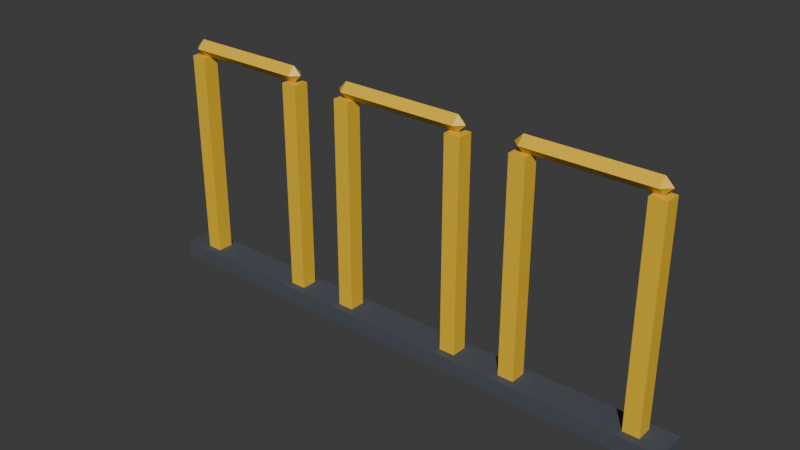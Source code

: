 # Source: bike-rack.blend  (saved by Blender 5.3.31; exported with 4.5.12 LTS)
import bpy
from mathutils import Matrix  # noqa: F401  (used for matrix-valued properties, if any)

bpy.ops.wm.read_factory_settings(use_empty=True)
scene = bpy.context.scene
scene.name = 'Scene'

# ---- collections
col_bike_rack = bpy.data.collections.new('bike-rack'); scene.collection.children.link(col_bike_rack)

# ---- materials (node trees are filled in below, after node groups)
mat_pal_asphalt = bpy.data.materials.new('pal_asphalt')
mat_pal_asphalt.diffuse_color = (0.06848, 0.07819, 0.0999, 1.0)
mat_pal_asphalt.roughness = 0.8
mat_pal_sun_yellow = bpy.data.materials.new('pal_sun_yellow')
mat_pal_sun_yellow.diffuse_color = (0.9047, 0.552, 0.02956, 1.0)
mat_pal_sun_yellow.roughness = 0.35

# ---- material node trees
mat_pal_asphalt.use_nodes = True; mat_pal_asphalt.node_tree.nodes.clear()
_N = mat_pal_asphalt.node_tree.nodes; _L = mat_pal_asphalt.node_tree.links
n0 = _N.new('ShaderNodeBsdfPrincipled'); n0.name = 'Principled BSDF'; n0.location = (-200, 100)
n0.inputs[0].default_value = (0.06848, 0.07819, 0.0999, 1.0)
n0.inputs[2].default_value = 0.8
n0.inputs[10].default_value = 0.005
n1 = _N.new('ShaderNodeOutputMaterial'); n1.name = 'Material Output'; n1.location = (200, 100)
_L.new(n0.outputs[0], n1.inputs[0])
n1.is_active_output = True
mat_pal_sun_yellow.use_nodes = True; mat_pal_sun_yellow.node_tree.nodes.clear()
_N = mat_pal_sun_yellow.node_tree.nodes; _L = mat_pal_sun_yellow.node_tree.links
n0 = _N.new('ShaderNodeBsdfPrincipled'); n0.name = 'Principled BSDF'; n0.location = (-200, 100)
n0.inputs[0].default_value = (0.9047, 0.552, 0.02956, 1.0)
n0.inputs[2].default_value = 0.35
n0.inputs[10].default_value = 0.005
n1 = _N.new('ShaderNodeOutputMaterial'); n1.name = 'Material Output'; n1.location = (200, 100)
_L.new(n0.outputs[0], n1.inputs[0])
n1.is_active_output = True

# ---- world
world_world = bpy.data.worlds.new('World'); scene.world = world_world
world_world.use_nodes = True; world_world.node_tree.nodes.clear()
_N = world_world.node_tree.nodes; _L = world_world.node_tree.links
n0 = _N.new('ShaderNodeOutputWorld'); n0.name = 'World Output'; n0.location = (200, 100)
n1 = _N.new('ShaderNodeBackground'); n1.name = 'Background'; n1.location = (-200, 100)
n1.inputs[0].default_value = (0.05088, 0.05088, 0.05088, 1.0)
_L.new(n1.outputs[0], n0.inputs[0])
n0.is_active_output = True
world_world.color = (0.05088, 0.05088, 0.05088)
world_world.sun_shadow_jitter_overblur = 0.0

# ---- meshes
me_bike_rack = bpy.data.meshes.new('bike_rack')
me_bike_rack.from_pydata([(-1.05, -0.06, 0.0), (1.05, -0.06, 0.0), (-1.05, 0.06, 0.0), (1.05, 0.06, 0.0), (-1.05, -0.06, 0.06), (1.05, -0.06, 0.06), (-1.05, 0.06, 0.06), (1.05, 0.06, 0.06), (-0.96, -0.03, 0.06), (-0.9, -0.03, 0.06), (-0.96, 0.03, 0.06), (-0.9, 0.03, 0.06), (-0.96, -0.03, 0.85), (-0.9, -0.03, 0.85), (-0.96, 0.03, 0.85), (-0.9, 0.03, 0.85), (-0.5, -0.03, 0.06), (-0.44, -0.03, 0.06), (-0.5, 0.03, 0.06), (-0.44, 0.03, 0.06), (-0.5, -0.03, 0.85), (-0.44, -0.03, 0.85), (-0.5, 0.03, 0.85), (-0.44, 0.03, 0.85), (-0.2, 0.03, 0.85), (-0.26, 0.03, 0.85), (-0.2, -0.03, 0.85), (-0.26, -0.03, 0.85), (-0.2, 0.03, 0.06), (-0.26, 0.03, 0.06), (-0.2, -0.03, 0.06), (-0.26, -0.03, 0.06), (-0.93, -0.03, 0.88), (-0.96, -1.863e-09, 0.88), (-0.93, -1.863e-09, 0.85), (-0.47, -0.03, 0.88), (-0.47, -1.863e-09, 0.85), (-0.44, -1.863e-09, 0.88), (-0.93, 0.03, 0.88), (-0.93, -1.863e-09, 0.91), (-0.47, -1.863e-09, 0.91), (-0.47, 0.03, 0.88), (0.2, -0.03, 0.06), (0.26, -0.03, 0.06), (0.2, 0.03, 0.06), (0.26, 0.03, 0.06), (0.2, -0.03, 0.85), (0.26, -0.03, 0.85), (0.2, 0.03, 0.85), (0.26, 0.03, 0.85), (0.5, 0.03, 0.85), (0.44, 0.03, 0.85), (0.5, -0.03, 0.85), (0.44, -0.03, 0.85), (0.5, 0.03, 0.06), (0.44, 0.03, 0.06), (0.5, -0.03, 0.06), (0.44, -0.03, 0.06), (-0.23, -0.03, 0.88), (-0.26, -1.863e-09, 0.88), (-0.23, -1.863e-09, 0.85), (0.23, -0.03, 0.88), (0.23, -1.863e-09, 0.85), (0.26, -1.863e-09, 0.88), (-0.23, 0.03, 0.88), (0.23, 0.03, 0.88), (-0.23, -1.863e-09, 0.91), (0.23, -1.863e-09, 0.91), (0.9, -0.03, 0.06), (0.96, -0.03, 0.06), (0.9, 0.03, 0.06), (0.96, 0.03, 0.06), (0.9, -0.03, 0.85), (0.96, -0.03, 0.85), (0.9, 0.03, 0.85), (0.96, 0.03, 0.85), (0.44, -1.863e-09, 0.88), (0.47, -1.863e-09, 0.85), (0.93, -0.03, 0.88), (0.93, -1.863e-09, 0.85), (0.96, -1.863e-09, 0.88), (0.47, 0.03, 0.88), (0.93, 0.03, 0.88), (0.47, -0.03, 0.88), (0.47, -1.863e-09, 0.91), (0.93, -1.863e-09, 0.91)], [], [(0, 2, 3, 1), (4, 5, 7, 6), (0, 1, 5, 4), (2, 6, 7, 3), (0, 4, 6, 2), (1, 3, 7, 5), (8, 10, 11, 9), (12, 13, 15, 14), (8, 9, 13, 12), (10, 14, 15, 11), (8, 12, 14, 10), (9, 11, 15, 13), (16, 18, 19, 17), (20, 21, 23, 22), (16, 17, 21, 20), (18, 22, 23, 19), (16, 20, 22, 18), (17, 19, 23, 21), (31, 27, 25, 29), (31, 30, 26, 27), (27, 26, 24, 25), (31, 29, 28, 30), (30, 28, 24, 26), (29, 25, 24, 28), (32, 33, 34), (35, 36, 37), (33, 38, 34), (41, 37, 36), (33, 32, 39), (35, 37, 40), (33, 39, 38), (37, 41, 40), (35, 32, 34, 36), (38, 41, 36, 34), (32, 35, 40, 39), (41, 38, 39, 40), (42, 44, 45, 43), (46, 47, 49, 48), (42, 43, 47, 46), (44, 48, 49, 45), (42, 46, 48, 44), (43, 45, 49, 47), (57, 56, 52, 53), (57, 55, 54, 56), (56, 54, 50, 52), (57, 53, 51, 55), (55, 51, 50, 54), (53, 52, 50, 51), (58, 59, 60), (61, 62, 63), (59, 64, 60), (65, 63, 62), (59, 58, 66), (61, 63, 67), (59, 66, 64), (63, 65, 67), (61, 58, 60, 62), (64, 65, 62, 60), (58, 61, 67, 66), (65, 64, 66, 67), (68, 70, 71, 69), (72, 73, 75, 74), (68, 69, 73, 72), (70, 74, 75, 71), (68, 72, 74, 70), (69, 71, 75, 73), (83, 76, 77), (78, 79, 80), (76, 81, 77), (82, 80, 79), (76, 83, 84), (78, 80, 85), (76, 84, 81), (80, 82, 85), (78, 83, 77, 79), (81, 82, 79, 77), (83, 78, 85, 84), (82, 81, 84, 85)])
me_bike_rack.polygons.foreach_set('material_index', [0, 0, 0, 0, 0, 0, 1, 1, 1, 1, 1, 1, 1, 1, 1, 1, 1, 1, 1, 1, 1, 1, 1, 1, 1, 1, 1, 1, 1, 1, 1, 1, 1, 1, 1, 1, 1, 1, 1, 1, 1, 1, 1, 1, 1, 1, 1, 1, 1, 1, 1, 1, 1, 1, 1, 1, 1, 1, 1, 1, 1, 1, 1, 1, 1, 1, 1, 1, 1, 1, 1, 1, 1, 1, 1, 1, 1, 1])
me_bike_rack.materials.append(mat_pal_asphalt)
me_bike_rack.materials.append(mat_pal_sun_yellow)
me_bike_rack.update()

# ---- objects
ob_bike_rack = bpy.data.objects.new('bike_rack', me_bike_rack)

# ---- transforms, parenting, visibility, modifiers, constraints
ob_bike_rack.location = (0.0, 0.0, 0.0)

# ---- collection membership
col_bike_rack.objects.link(ob_bike_rack)

# ---- scene / render settings (as saved in the file)
scene.frame_start = 1; scene.frame_end = 250; scene.frame_set(1)
scene.render.engine = 'BLENDER_EEVEE_NEXT'
scene.render.bake_bias = 0.0
scene.render.bake_samples = 0
scene.render.compositor_device = 'GPU'
scene.eevee.use_volume_custom_range = False
scene.eevee.fast_gi_thickness_near = 0.1
scene.eevee.fast_gi_thickness_far = 0.0
scene.eevee.ray_tracing_options.screen_trace_thickness = 0.1
bpy.context.view_layer.update()

# ---- added for rendering (the .blend has no active camera and no usable light): camera, sun
cam_auto = bpy.data.cameras.new('AutoCamera')
cam_auto.lens = 50.0
cam_auto.sensor_width = 36.0
cam_auto.clip_end = 1000.0
ob_auto_camera = bpy.data.objects.new('AutoCamera', cam_auto)
scene.collection.objects.link(ob_auto_camera)
ob_auto_camera.location = (2.12046, -2.54455, 2.15137)
ob_auto_camera.rotation_euler = (1.09748, -7.21219e-08, 0.694738)
scene.camera = ob_auto_camera
light_auto_sun = bpy.data.lights.new('AutoSun', 'SUN')
light_auto_sun.energy = 3.0
light_auto_sun.angle = 0.0523599
ob_auto_sun = bpy.data.objects.new('AutoSun', light_auto_sun)
scene.collection.objects.link(ob_auto_sun)
ob_auto_sun.rotation_euler = (0.872665, 0.174533, 0.523599)
bpy.context.view_layer.update()
